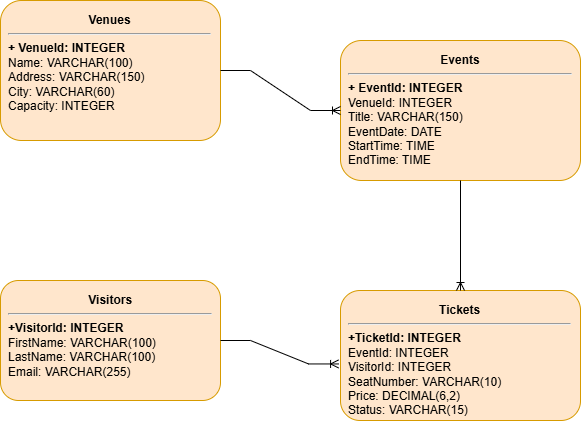

The diagram above was exported from draw.io. Its source (the exported page's mxGraphModel, read from the mxfile embedded in the PNG):
<mxGraphModel dx="1030" dy="562" grid="1" gridSize="10" guides="1" tooltips="1" connect="1" arrows="1" fold="1" page="1" pageScale="1" pageWidth="1100" pageHeight="850" math="0" shadow="0">
  <root>
    <mxCell id="0" />
    <mxCell id="1" parent="0" />
    <mxCell id="venues" parent="1" style="rounded=1;whiteSpace=wrap;html=1;align=left;verticalAlign=top;spacing=8;fontSize=12;fillColor=#ffe6cc;strokeColor=#d79b00;" value="&lt;div style=&quot;text-align: center;&quot;&gt;&lt;b style=&quot;background-color: transparent; color: light-dark(rgb(0, 0, 0), rgb(255, 255, 255));&quot;&gt;Venues&lt;/b&gt;&lt;/div&gt;&lt;hr&gt;&lt;b style=&quot;color: light-dark(rgb(0, 0, 0), rgb(255, 102, 102));&quot;&gt;+ VenueId: INTEGER&lt;/b&gt;&lt;br&gt;Name: VARCHAR(100)&lt;br&gt;Address: VARCHAR(150)&amp;nbsp; &amp;nbsp; &amp;nbsp; &amp;nbsp; &amp;nbsp; &amp;nbsp; &amp;nbsp; &amp;nbsp; &amp;nbsp; &amp;nbsp;&amp;nbsp;&lt;br&gt;City: VARCHAR(60)&lt;br&gt;Capacity: INTEGER" vertex="1">
      <mxGeometry height="140" width="220" x="40" y="40" as="geometry" />
    </mxCell>
    <mxCell id="events" parent="1" style="rounded=1;whiteSpace=wrap;html=1;align=left;verticalAlign=top;spacing=8;fontSize=12;fillColor=#ffe6cc;strokeColor=#d79b00;" value="&lt;div style=&quot;text-align: center;&quot;&gt;&lt;b style=&quot;background-color: transparent; color: light-dark(rgb(0, 0, 0), rgb(255, 255, 255));&quot;&gt;Events&lt;/b&gt;&lt;/div&gt;&lt;hr&gt;&lt;b style=&quot;color: light-dark(rgb(0, 0, 0), rgb(255, 102, 102));&quot;&gt;+ EventId: INTEGER&amp;nbsp;&lt;/b&gt;&lt;br&gt;VenueId: INTEGER&amp;nbsp; &amp;nbsp; &amp;nbsp; &amp;nbsp; &amp;nbsp; &amp;nbsp; &amp;nbsp; &amp;nbsp; &amp;nbsp; &amp;nbsp; &amp;nbsp; &amp;nbsp; &amp;nbsp; &amp;nbsp; &amp;nbsp; &amp;nbsp; &amp;nbsp; &amp;nbsp;&amp;nbsp;&lt;br&gt;Title: VARCHAR(150)&lt;br&gt;EventDate: DATE&lt;br&gt;StartTime: TIME&lt;br&gt;EndTime: TIME" vertex="1">
      <mxGeometry height="140" width="240" x="380" y="80" as="geometry" />
    </mxCell>
    <mxCell id="visitors" parent="1" style="rounded=1;whiteSpace=wrap;html=1;align=left;verticalAlign=top;spacing=8;fontSize=12;fillColor=#ffe6cc;strokeColor=#d79b00;" value="&lt;div style=&quot;text-align: center;&quot;&gt;&lt;b style=&quot;background-color: transparent; color: light-dark(rgb(0, 0, 0), rgb(255, 255, 255));&quot;&gt;Visitors&lt;/b&gt;&lt;/div&gt;&lt;hr&gt;&lt;span style=&quot;color: light-dark(rgb(0, 0, 0), rgb(255, 102, 102));&quot;&gt;&lt;b&gt;+VisitorId: INTEGER&amp;nbsp;&lt;/b&gt;&lt;/span&gt;&lt;br&gt;FirstName: VARCHAR(100)&amp;nbsp; &amp;nbsp; &amp;nbsp; &amp;nbsp; &amp;nbsp; &amp;nbsp; &amp;nbsp; &amp;nbsp; &amp;nbsp;&lt;br&gt;LastName: VARCHAR(100)&lt;br&gt;Email: VARCHAR(255)" vertex="1">
      <mxGeometry height="120" width="220" x="40" y="320" as="geometry" />
    </mxCell>
    <mxCell id="tickets" parent="1" style="rounded=1;whiteSpace=wrap;html=1;align=left;verticalAlign=top;spacing=8;fontSize=12;fillColor=#ffe6cc;strokeColor=#d79b00;" value="&lt;div style=&quot;text-align: center;&quot;&gt;&lt;b style=&quot;background-color: transparent; color: light-dark(rgb(0, 0, 0), rgb(255, 255, 255));&quot;&gt;Tickets&lt;/b&gt;&lt;/div&gt;&lt;hr&gt;&lt;b style=&quot;color: light-dark(rgb(0, 0, 0), rgb(255, 102, 102));&quot;&gt;+TicketId: INTEGER&lt;/b&gt;&lt;br&gt;EventId: INTEGER&amp;nbsp;&lt;br&gt;VisitorId: INTEGER&amp;nbsp; &amp;nbsp; &amp;nbsp; &amp;nbsp; &amp;nbsp; &amp;nbsp; &amp;nbsp; &amp;nbsp; &amp;nbsp; &amp;nbsp; &amp;nbsp; &amp;nbsp; &amp;nbsp; &amp;nbsp; &amp;nbsp; &amp;nbsp; &amp;nbsp; &amp;nbsp;&amp;nbsp;&lt;br&gt;SeatNumber: VARCHAR(10)&lt;br&gt;Price: DECIMAL(6,2)&lt;br&gt;Status: VARCHAR(15)" vertex="1">
      <mxGeometry height="130" width="240" x="380" y="330" as="geometry" />
    </mxCell>
    <mxCell id="7ajiPAjrgrhnm7c7oBn4-2" edge="1" parent="1" source="venues" style="edgeStyle=entityRelationEdgeStyle;fontSize=12;html=1;endArrow=ERoneToMany;rounded=0;entryX=0;entryY=0.5;entryDx=0;entryDy=0;" target="events" value="">
      <mxGeometry height="100" relative="1" width="100" as="geometry">
        <mxPoint x="320" y="290" as="sourcePoint" />
        <mxPoint x="420" y="190" as="targetPoint" />
      </mxGeometry>
    </mxCell>
    <mxCell id="7ajiPAjrgrhnm7c7oBn4-5" edge="1" parent="1" source="events" style="fontSize=12;html=1;endArrow=ERoneToMany;rounded=0;entryX=0.5;entryY=0;entryDx=0;entryDy=0;exitX=0.5;exitY=1;exitDx=0;exitDy=0;" target="tickets" value="">
      <mxGeometry height="100" relative="1" width="100" as="geometry">
        <mxPoint x="535" y="140" as="sourcePoint" />
        <mxPoint x="535" y="310" as="targetPoint" />
      </mxGeometry>
    </mxCell>
    <mxCell id="7ajiPAjrgrhnm7c7oBn4-6" edge="1" parent="1" source="visitors" style="edgeStyle=entityRelationEdgeStyle;fontSize=12;html=1;endArrow=ERoneToMany;rounded=0;entryX=-0.008;entryY=0.565;entryDx=0;entryDy=0;entryPerimeter=0;" target="tickets" value="">
      <mxGeometry height="100" relative="1" width="100" as="geometry">
        <mxPoint x="330" y="330" as="sourcePoint" />
        <mxPoint x="430" y="230" as="targetPoint" />
      </mxGeometry>
    </mxCell>
  </root>
</mxGraphModel>